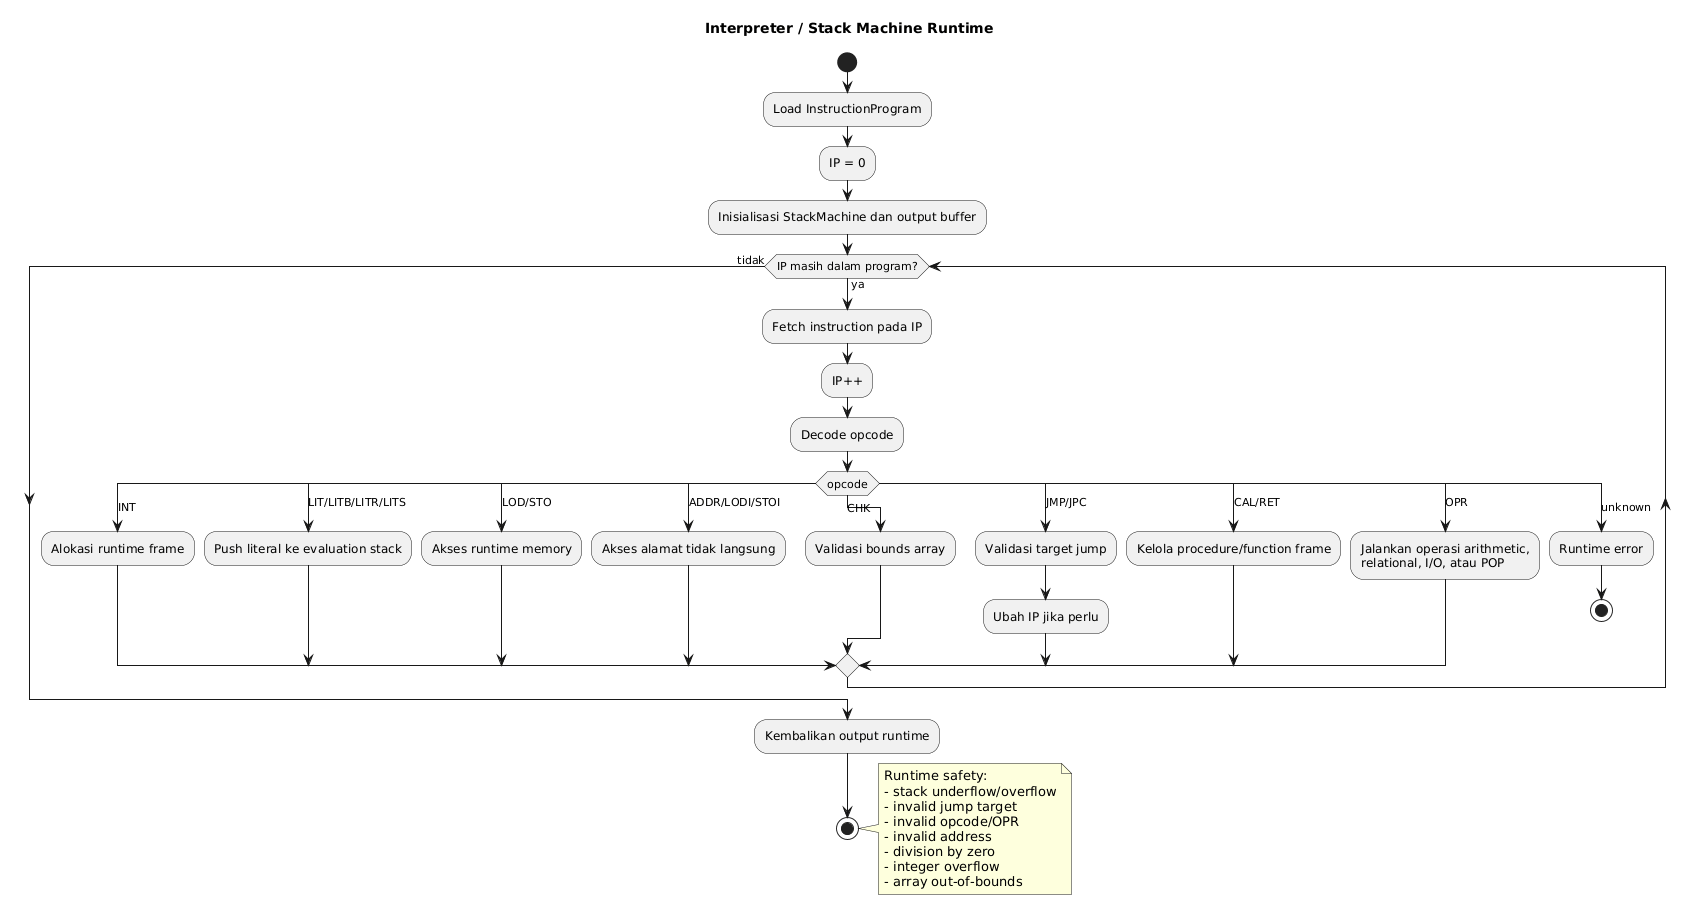

The diagram above was rendered by PlantUML. Its source (embedded in the PNG):
@startuml
skinparam shadowing false
skinparam defaultFontName Arial

title Interpreter / Stack Machine Runtime

start
:Load InstructionProgram;
:IP = 0;
:Inisialisasi StackMachine dan output buffer;

while (IP masih dalam program?) is (ya)
  :Fetch instruction pada IP;
  :IP++;
  :Decode opcode;

  switch (opcode)
    case (INT)
      :Alokasi runtime frame;
    case (LIT/LITB/LITR/LITS)
      :Push literal ke evaluation stack;
    case (LOD/STO)
      :Akses runtime memory;
    case (ADDR/LODI/STOI)
      :Akses alamat tidak langsung;
    case (CHK)
      :Validasi bounds array;
    case (JMP/JPC)
      :Validasi target jump;
      :Ubah IP jika perlu;
    case (CAL/RET)
      :Kelola procedure/function frame;
    case (OPR)
      :Jalankan operasi arithmetic,
      relational, I/O, atau POP;
    case (unknown)
      :Runtime error;
      stop
  endswitch

endwhile (tidak)
:Kembalikan output runtime;
stop

note right
  Runtime safety:
  - stack underflow/overflow
  - invalid jump target
  - invalid opcode/OPR
  - invalid address
  - division by zero
  - integer overflow
  - array out-of-bounds
end note
@enduml